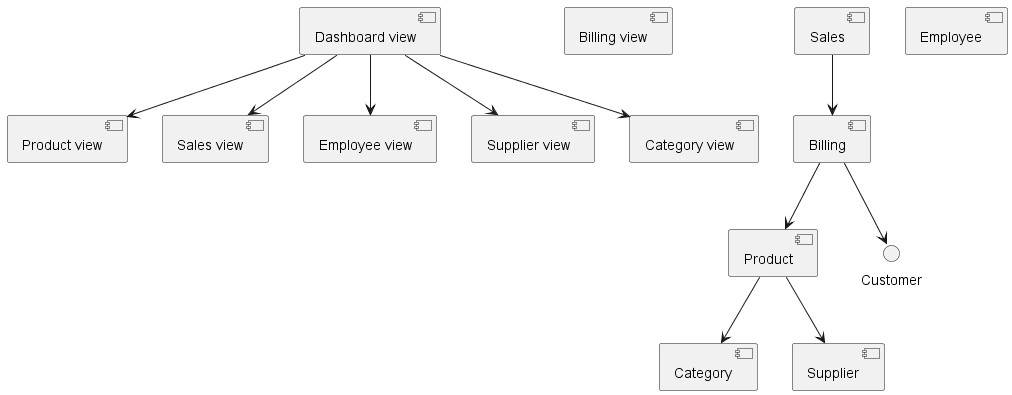

The diagram above was rendered by PlantUML. Its source (embedded in the PNG):
@startuml

[Dashboard view] as d
[Product view] as p
[Sales view] as s
[Employee view] as e
[Supplier view] as su
[Category view] as c
[Billing view]

[Product]
[Billing]
[Category]
[Employee]
[Supplier]
[Sales]


d --> p
d --> c
d --> su
d --> s
d --> e

Product --> Category
Product --> Supplier

Billing --> Product
Billing --> Customer

Sales --> Billing

@enduml